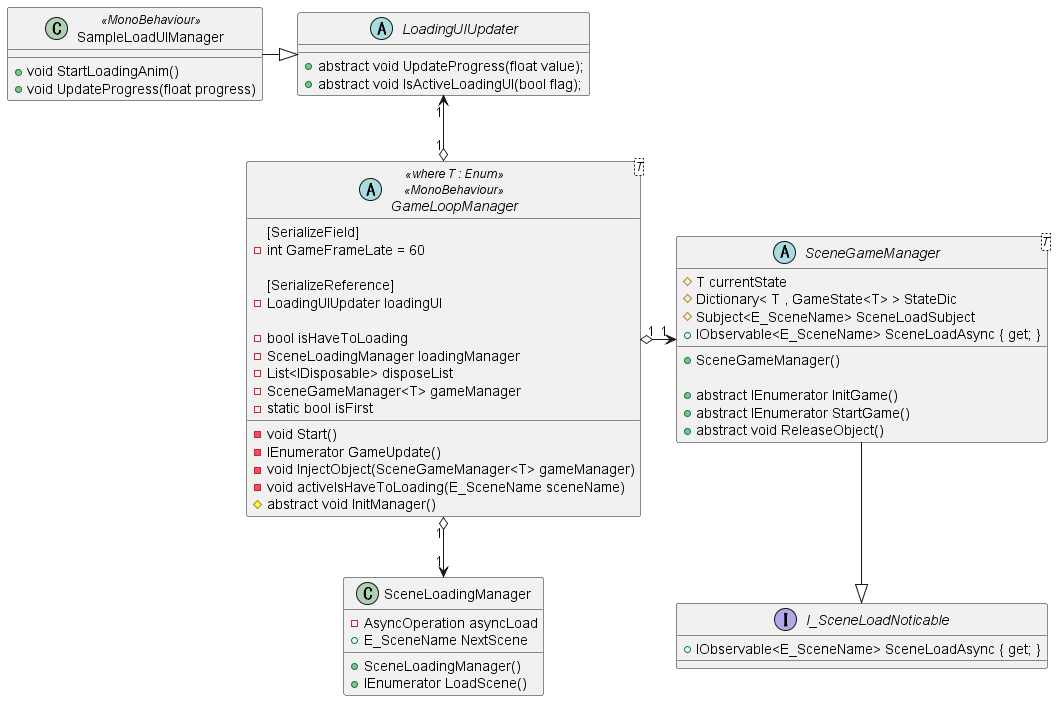

The diagram above was rendered by PlantUML. Its source (embedded in the PNG):
@startuml GameLoopManager


    abstract GameLoopManager <T> <<where T : Enum>><<MonoBehaviour>>{
        [SerializeField]
        - int GameFrameLate = 60

        [SerializeReference]
        - LoadingUIUpdater loadingUI

        - bool isHaveToLoading
        - SceneLoadingManager loadingManager
        - List<IDisposable> disposeList
        - SceneGameManager<T> gameManager
        - static bool isFirst

        - void Start()
        - IEnumerator GameUpdate()
        - void InjectObject(SceneGameManager<T> gameManager)
        - void activeIsHaveToLoading(E_SceneName sceneName)
        # abstract void InitManager()
    }

    abstract class SceneGameManager<T>{
        # T currentState
        # Dictionary< T , GameState<T> > StateDic
        # Subject<E_SceneName> SceneLoadSubject
        + IObservable<E_SceneName> SceneLoadAsync { get; }

        + SceneGameManager()

        + abstract IEnumerator InitGame()
        + abstract IEnumerator StartGame()
        + abstract void ReleaseObject()
    }

    class SceneLoadingManager{
        - AsyncOperation asyncLoad
        + E_SceneName NextScene

        + SceneLoadingManager()
        + IEnumerator LoadScene()
    }

    class SampleLoadUIManager <<MonoBehaviour>>{
        + void StartLoadingAnim()
        + void UpdateProgress(float progress)
    }

    abstract class LoadingUIUpdater{
        + abstract void UpdateProgress(float value);
        + abstract void IsActiveLoadingUI(bool flag);
    }

    interface I_SceneLoadNoticable{
        + IObservable<E_SceneName> SceneLoadAsync { get; }
    }



    GameLoopManager "1" o-right-> "1" SceneGameManager
    GameLoopManager "1" o-down-> "1" SceneLoadingManager
    GameLoopManager "1" o-up-> "1" LoadingUIUpdater

    SceneGameManager --|> I_SceneLoadNoticable

    SampleLoadUIManager -right-|> LoadingUIUpdater
    


@enduml